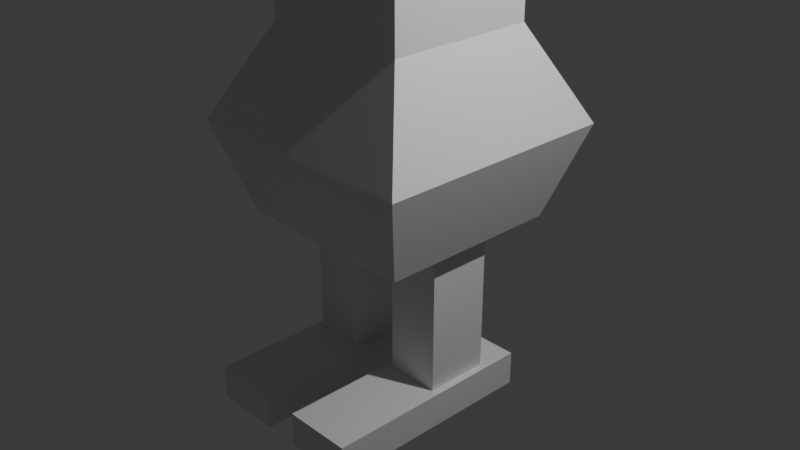 # Source: pato.blend  (saved by Blender 4.2.66; exported with 4.5.12 LTS)
import bpy
from mathutils import Matrix  # noqa: F401  (used for matrix-valued properties, if any)

bpy.ops.wm.read_factory_settings(use_empty=True)
scene = bpy.context.scene
scene.name = 'Scene'

# ---- collections
col_collection = bpy.data.collections.new('Collection'); scene.collection.children.link(col_collection)

# ---- materials (node trees are filled in below, after node groups)
mat_material = bpy.data.materials.new('Material')
mat_material.alpha_threshold = 0.0
mat_material.roughness = 0.5
mat_material.line_color = (0.0, 0.0, 0.0, 1.0)

# ---- material node trees
mat_material.use_nodes = True; mat_material.node_tree.nodes.clear()
_N = mat_material.node_tree.nodes; _L = mat_material.node_tree.links
n0 = _N.new('ShaderNodeOutputMaterial'); n0.name = 'Material Output'; n0.location = (300, 300)
n1 = _N.new('ShaderNodeBsdfPrincipled'); n1.name = 'Principled BSDF'; n1.location = (10, 300)
n1.inputs[3].default_value = 1.45
_L.new(n1.outputs[0], n0.inputs[0])
n0.is_active_output = True

# ---- world
world_world = bpy.data.worlds.new('World'); scene.world = world_world
world_world.use_nodes = True; world_world.node_tree.nodes.clear()
_N = world_world.node_tree.nodes; _L = world_world.node_tree.links
n0 = _N.new('ShaderNodeOutputWorld'); n0.name = 'World Output'; n0.location = (300, 300)
n1 = _N.new('ShaderNodeBackground'); n1.name = 'Background'; n1.location = (10, 300)
n1.inputs[0].default_value = (0.05088, 0.05088, 0.05088, 1.0)
_L.new(n1.outputs[0], n0.inputs[0])
n0.is_active_output = True
world_world.color = (0.05088, 0.05088, 0.05088)
world_world.sun_shadow_jitter_overblur = 0.0

# ---- cameras
cam_camera = bpy.data.cameras.new('Camera')
cam_camera.clip_end = 100.0
cam_camera.ortho_scale = 7.314

# ---- lights
light_light = bpy.data.lights.new('Light', 'POINT')
light_light.energy = 1000.0
light_light.shadow_soft_size = 0.1

# ---- meshes
me_cube = bpy.data.meshes.new('Cube')
me_cube.from_pydata([(0.8204, 0.8204, 1.0), (0.8598, 0.3493, -1.0), (0.8204, -0.8204, 1.0), (0.8598, -0.3493, -1.0), (1.331, 1.331, 0.0), (1.331, -1.331, 0.0), (0.8204, -0.8204, 4.865), (0.8204, 0.8204, 4.865), (0.8204, 0.8204, 2.593), (0.8204, -0.8204, 2.593), (0.8204, 0.8204, 3.132), (0.8204, -0.8204, 3.132), (0.8204, -0.8204, 3.132), (0.8204, -0.8204, 2.593), (0.8204, 0.8204, 2.593), (0.8204, 0.8204, 3.132), (0.0, 1.0, -1.0), (0.0, -0.8204, 1.0), (0.0, -1.0, -1.0), (0.0, 0.8204, 1.0), (0.0, 1.331, 0.0), (0.0, -1.331, 0.0), (0.0, -0.8204, 4.865), (0.0, 0.8204, 4.865), (0.0, -0.8204, 2.593), (0.0, 0.8204, 2.593), (0.0, -0.8204, 3.132), (0.0, 0.8204, 3.132), (0.0, -3.817, 2.593), (0.0, -3.817, 3.132), (0.0, 1.535, 2.593), (0.0, 1.535, 3.132), (1.114, -3.817, 3.132), (1.114, -3.817, 2.593), (1.114, 1.535, 2.593), (1.114, 1.535, 3.132), (1.0, -1.0, -1.0), (0.2688, -0.3493, -1.0), (1.0, 1.0, -1.0), (0.2688, 0.3493, -1.0), (0.2688, 0.3493, -2.555), (0.2688, -0.3493, -2.555), (0.8598, -0.3493, -2.555), (0.8598, 0.3493, -2.555), (0.1909, 0.3493, -2.555), (0.1909, -0.3493, -2.555), (0.1909, -1.614, -2.925), (0.1909, -1.614, -2.555), (0.1909, 0.7475, -2.555), (0.1909, 0.7475, -2.925), (0.9377, -1.614, -2.555), (0.9377, -1.614, -2.925), (0.9377, 0.7475, -2.925), (0.9377, 0.7475, -2.555), (0.8204, -0.8204, 2.274), (0.8204, -0.8204, 1.956), (0.8204, -0.8204, 1.637), (0.8204, -0.8204, 1.319), (0.8204, 0.8204, 1.319), (0.8204, 0.8204, 1.637), (0.8204, 0.8204, 1.956), (0.8204, 0.8204, 2.274), (0.0, 0.8204, 1.319), (0.0, 0.8204, 1.637), (0.0, 0.8204, 1.956), (0.0, 0.8204, 2.274), (0.0, -0.8204, 1.319), (0.0, -0.8204, 1.637), (0.0, -0.8204, 1.956), (0.0, -0.8204, 2.274), (0.8204, 0.8204, 3.565), (0.8204, 0.8204, 3.998), (0.8204, 0.8204, 4.432), (0.8204, -0.8204, 4.432), (0.8204, -0.8204, 3.998), (0.8204, -0.8204, 3.565), (0.0, -0.8204, 3.565), (0.0, -0.8204, 3.998), (0.0, -0.8204, 4.432), (0.0, 0.8204, 3.565), (0.0, 0.8204, 3.998), (0.0, 0.8204, 4.432), (0.8204, 0.4102, 4.865), (0.8204, -2.98e-08, 4.865), (0.8204, -0.4102, 4.865), (0.8204, 0.4102, 3.132), (0.8204, -2.98e-08, 3.132), (0.8204, -0.4102, 3.132), (0.8204, 0.4102, 3.132), (0.8204, -2.98e-08, 3.132), (0.8204, -0.4102, 3.132), (0.0, 0.4102, 4.865), (0.0, -2.98e-08, 4.865), (0.0, -0.4102, 4.865), (0.8204, 0.4102, 3.565), (0.8204, -2.98e-08, 3.565), (0.8204, -0.4102, 3.565), (0.8204, 0.4102, 3.998), (0.8204, -2.98e-08, 3.998), (0.8204, -0.4102, 3.998), (0.8204, 0.4102, 4.432), (0.8204, -2.98e-08, 4.432), (0.8204, -0.4102, 4.432), (0.8204, 0.4102, 1.0), (0.8204, -2.98e-08, 1.0), (0.8204, -0.4102, 1.0), (1.0, -0.5, -1.0), (1.0, 0.0, -1.0), (1.0, 0.5, -1.0), (1.331, 0.6655, 0.0), (1.331, 0.0, 0.0), (1.331, -0.6655, 0.0), (0.8204, 0.4102, 2.593), (0.8204, -2.98e-08, 2.593), (0.8204, -0.4102, 2.593), (0.8204, -0.4102, 2.593), (0.8204, 2.98e-08, 2.593), (0.8204, 0.4102, 2.593), (0.8598, -0.1747, -1.0), (0.8598, 1.49e-08, -1.0), (0.8598, 0.1747, -1.0), (0.8598, -0.1747, -2.555), (0.8598, 1.49e-08, -2.555), (0.8598, 0.1747, -2.555), (0.8204, 0.4102, 1.319), (0.8204, -2.98e-08, 1.319), (0.8204, -0.4102, 1.319), (0.8204, 0.4102, 1.637), (0.8204, -2.98e-08, 1.637), (0.8204, -0.4102, 1.637), (0.8204, 0.4102, 1.956), (0.8204, -2.98e-08, 1.956), (0.8204, -0.4102, 1.956), (0.8204, 0.4102, 2.274), (0.8204, -2.98e-08, 2.274), (0.8204, -0.4102, 2.274), (0.5, -1.0, -1.0), (0.4102, -0.8204, 1.0), (0.6655, -1.331, 0.0), (0.4102, -0.8204, 2.593), (0.5643, -0.3493, -1.0), (0.5643, -0.3493, -2.555), (0.4102, -0.8204, 1.319), (0.4102, -0.8204, 1.637), (0.4102, -0.8204, 1.956), (0.4102, -0.8204, 2.274), (0.712, -0.3493, -1.0), (0.712, -0.3493, -2.555), (0.4166, -0.3493, -1.0), (0.4166, -0.3493, -2.555), (0.4102, 0.8204, 1.0), (0.6655, 1.331, 0.0), (0.4102, 0.8204, 2.593), (0.5, 1.0, -1.0), (0.712, 0.3493, -1.0), (0.5643, 0.3493, -1.0), (0.4166, 0.3493, -1.0), (0.712, 0.3493, -2.555), (0.5643, 0.3493, -2.555), (0.4166, 0.3493, -2.555), (0.4102, 0.8204, 1.319), (0.4102, 0.8204, 1.637), (0.4102, 0.8204, 1.956), (0.4102, 0.8204, 2.274)], [], [(118, 3, 42, 121), (111, 105, 2, 5), (20, 19, 150, 151), (106, 111, 5, 36), (100, 72, 7, 82), (78, 73, 6, 22), (69, 145, 139, 24), (133, 61, 8, 112), (28, 33, 32, 29), (87, 11, 12, 90), (112, 8, 14, 117), (31, 35, 34, 30), (16, 20, 151, 153), (72, 81, 23, 7), (84, 93, 22, 6), (136, 138, 21, 18), (34, 35, 32, 33), (11, 26, 29, 32, 35, 31, 27, 10, 15, 88, 89, 90, 12), (13, 115, 116, 117, 14, 8, 152, 25, 30, 34, 33, 28, 24, 139, 9), (37, 148, 140, 136, 18), (120, 1, 38, 108), (61, 163, 152, 8), (39, 37, 18, 16), (37, 39, 40, 41), (154, 1, 43, 157), (148, 37, 41, 149), (49, 52, 51, 46), (44, 48, 49, 46, 47, 45), (53, 50, 51, 52), (48, 53, 52, 49), (46, 51, 50, 47), (1, 154, 155, 153, 38), (0, 150, 160, 58), (58, 160, 161, 59), (59, 161, 162, 60), (103, 0, 58, 124), (124, 58, 59, 127), (127, 59, 60, 130), (130, 60, 61, 133), (145, 54, 9, 139), (137, 2, 57, 142), (142, 57, 56, 143), (143, 56, 55, 144), (10, 27, 79, 70), (70, 79, 80, 71), (71, 80, 81, 72), (26, 11, 75, 76), (76, 75, 74, 77), (77, 74, 73, 78), (85, 10, 70, 94), (94, 70, 71, 97), (97, 71, 72, 100), (74, 99, 102, 73), (99, 98, 101, 102), (98, 97, 100, 101), (75, 96, 99, 74), (96, 95, 98, 99), (95, 94, 97, 98), (11, 87, 96, 75), (87, 86, 95, 96), (86, 85, 94, 95), (7, 23, 91, 82), (82, 91, 92, 83), (83, 92, 93, 84), (10, 85, 88, 15), (85, 86, 89, 88), (86, 87, 90, 89), (73, 102, 84, 6), (102, 101, 83, 84), (101, 100, 82, 83), (55, 132, 135, 54), (132, 131, 134, 135), (131, 130, 133, 134), (56, 129, 132, 55), (129, 128, 131, 132), (128, 127, 130, 131), (57, 126, 129, 56), (126, 125, 128, 129), (125, 124, 127, 128), (2, 105, 126, 57), (105, 104, 125, 126), (104, 103, 124, 125), (3, 118, 106, 36), (118, 119, 107, 106), (119, 120, 108, 107), (9, 114, 115, 13), (114, 113, 116, 115), (113, 112, 117, 116), (54, 135, 114, 9), (135, 134, 113, 114), (134, 133, 112, 113), (38, 4, 109, 108), (108, 109, 110, 107), (107, 110, 111, 106), (4, 0, 103, 109), (109, 103, 104, 110), (110, 104, 105, 111), (1, 120, 123, 43), (120, 119, 122, 123), (119, 118, 121, 122), (60, 162, 163, 61), (68, 144, 145, 69), (67, 143, 144, 68), (66, 142, 143, 67), (146, 140, 141, 147), (138, 137, 17, 21), (5, 2, 137, 138), (17, 137, 142, 66), (3, 146, 147, 42), (140, 148, 149, 141), (36, 5, 138, 136), (140, 146, 3, 36, 136), (162, 64, 65, 163), (161, 63, 64, 162), (160, 62, 63, 161), (150, 19, 62, 160), (39, 156, 159, 40), (156, 155, 158, 159), (155, 154, 157, 158), (155, 156, 39, 16, 153), (163, 65, 25, 152), (153, 151, 4, 38), (151, 150, 0, 4), (144, 55, 54, 145), (44, 48, 53, 50, 47, 45)])
_uv = me_cube.uv_layers.new(name='UVMap')
_uv.uv.foreach_set('vector', [0.3494, 0.6747, 0.3494, 0.7244, 0.3494, 0.7244, 0.3494, 0.6747, 0.5, 0.6875, 0.625, 0.6875, 0.625, 0.75, 0.5, 0.75, 0.5, 0.375, 0.625, 0.375, 0.625, 0.4375, 0.5, 0.4375, 0.375, 0.6875, 0.5, 0.6875, 0.5, 0.75, 0.375, 0.75, 0.625, 0.5625, 0.625, 0.5, 0.625, 0.5, 0.625, 0.5625, 0.625, 0.875, 0.625, 0.75, 0.625, 0.75, 0.625, 0.875, 0.625, 0.875, 0.625, 0.8125, 0.625, 0.8125, 0.625, 0.875, 0.625, 0.5625, 0.625, 0.5, 0.625, 0.5, 0.625, 0.5625, 0.625, 0.875, 0.625, 0.75, 0.625, 0.75, 0.625, 0.875, 0.625, 0.6875, 0.625, 0.75, 0.625, 0.75, 0.625, 0.6875, 0.625, 0.5625, 0.625, 0.5, 0.625, 0.5, 0.625, 0.5625, 0.625, 0.375, 0.625, 0.5, 0.625, 0.5, 0.625, 0.375, 0.375, 0.375, 0.5, 0.375, 0.5, 0.4375, 0.375, 0.4375, 0.625, 0.5, 0.625, 0.375, 0.625, 0.375, 0.625, 0.5, 0.625, 0.6875, 0.75, 0.6875, 0.75, 0.75, 0.625, 0.75, 0.375, 0.8125, 0.5, 0.8125, 0.5, 0.875, 0.375, 0.875, 0.625, 0.5, 0.625, 0.5, 0.625, 0.75, 0.625, 0.75, 0.625, 0.75, 0.625, 0.875, 0.625, 0.875, 0.625, 0.75, 0.625, 0.5, 0.625, 0.375, 0.625, 0.375, 0.625, 0.5, 0.625, 0.5, 0.625, 0.5625, 0.625, 0.625, 0.625, 0.6875, 0.625, 0.75, 0.625, 0.75, 0.625, 0.6875, 0.625, 0.625, 0.625, 0.5625, 0.625, 0.5, 0.625, 0.5, 0.625, 0.4375, 0.625, 0.375, 0.625, 0.375, 0.625, 0.5, 0.625, 0.75, 0.625, 0.875, 0.625, 0.875, 0.625, 0.8125, 0.625, 0.75, 0.2756, 0.7244, 0.294, 0.7244, 0.3125, 0.7244, 0.3125, 0.75, 0.25, 0.75, 0.3494, 0.5753, 0.3494, 0.5256, 0.375, 0.5, 0.375, 0.5625, 0.625, 0.5, 0.625, 0.4375, 0.625, 0.4375, 0.625, 0.5, 0.2756, 0.5256, 0.2756, 0.7244, 0.25, 0.75, 0.25, 0.5, 0.2756, 0.7244, 0.2756, 0.5256, 0.2756, 0.5256, 0.2756, 0.7244, 0.331, 0.5256, 0.3494, 0.5256, 0.3494, 0.5256, 0.331, 0.5256, 0.294, 0.7244, 0.2756, 0.7244, 0.2756, 0.7244, 0.294, 0.7244, 0.2756, 0.5256, 0.3494, 0.5256, 0.3494, 0.7244, 0.2756, 0.7244, 0.2756, 0.5256, 0.2756, 0.5256, 0.2756, 0.5256, 0.2756, 0.7244, 0.2756, 0.7244, 0.2756, 0.7244, 0.3494, 0.5256, 0.3494, 0.7244, 0.3494, 0.7244, 0.3494, 0.5256, 0.2756, 0.5256, 0.3494, 0.5256, 0.3494, 0.5256, 0.2756, 0.5256, 0.2756, 0.7244, 0.3494, 0.7244, 0.3494, 0.7244, 0.2756, 0.7244, 0.3494, 0.5256, 0.331, 0.5256, 0.3125, 0.5256, 0.3125, 0.5, 0.375, 0.5, 0.625, 0.5, 0.625, 0.4375, 0.625, 0.4375, 0.625, 0.5, 0.625, 0.5, 0.625, 0.4375, 0.625, 0.4375, 0.625, 0.5, 0.625, 0.5, 0.625, 0.4375, 0.625, 0.4375, 0.625, 0.5, 0.625, 0.5625, 0.625, 0.5, 0.625, 0.5, 0.625, 0.5625, 0.625, 0.5625, 0.625, 0.5, 0.625, 0.5, 0.625, 0.5625, 0.625, 0.5625, 0.625, 0.5, 0.625, 0.5, 0.625, 0.5625, 0.625, 0.5625, 0.625, 0.5, 0.625, 0.5, 0.625, 0.5625, 0.625, 0.8125, 0.625, 0.75, 0.625, 0.75, 0.625, 0.8125, 0.625, 0.8125, 0.625, 0.75, 0.625, 0.75, 0.625, 0.8125, 0.625, 0.8125, 0.625, 0.75, 0.625, 0.75, 0.625, 0.8125, 0.625, 0.8125, 0.625, 0.75, 0.625, 0.75, 0.625, 0.8125, 0.625, 0.5, 0.625, 0.375, 0.625, 0.375, 0.625, 0.5, 0.625, 0.5, 0.625, 0.375, 0.625, 0.375, 0.625, 0.5, 0.625, 0.5, 0.625, 0.375, 0.625, 0.375, 0.625, 0.5, 0.625, 0.875, 0.625, 0.75, 0.625, 0.75, 0.625, 0.875, 0.625, 0.875, 0.625, 0.75, 0.625, 0.75, 0.625, 0.875, 0.625, 0.875, 0.625, 0.75, 0.625, 0.75, 0.625, 0.875, 0.625, 0.5625, 0.625, 0.5, 0.625, 0.5, 0.625, 0.5625, 0.625, 0.5625, 0.625, 0.5, 0.625, 0.5, 0.625, 0.5625, 0.625, 0.5625, 0.625, 0.5, 0.625, 0.5, 0.625, 0.5625, 0.625, 0.75, 0.625, 0.6875, 0.625, 0.6875, 0.625, 0.75, 0.625, 0.6875, 0.625, 0.625, 0.625, 0.625, 0.625, 0.6875, 0.625, 0.625, 0.625, 0.5625, 0.625, 0.5625, 0.625, 0.625, 0.625, 0.75, 0.625, 0.6875, 0.625, 0.6875, 0.625, 0.75, 0.625, 0.6875, 0.625, 0.625, 0.625, 0.625, 0.625, 0.6875, 0.625, 0.625, 0.625, 0.5625, 0.625, 0.5625, 0.625, 0.625, 0.625, 0.75, 0.625, 0.6875, 0.625, 0.6875, 0.625, 0.75, 0.625, 0.6875, 0.625, 0.625, 0.625, 0.625, 0.625, 0.6875, 0.625, 0.625, 0.625, 0.5625, 0.625, 0.5625, 0.625, 0.625, 0.625, 0.5, 0.75, 0.5, 0.75, 0.5625, 0.625, 0.5625, 0.625, 0.5625, 0.75, 0.5625, 0.75, 0.625, 0.625, 0.625, 0.625, 0.625, 0.75, 0.625, 0.75, 0.6875, 0.625, 0.6875, 0.625, 0.5, 0.625, 0.5625, 0.625, 0.5625, 0.625, 0.5, 0.625, 0.5625, 0.625, 0.625, 0.625, 0.625, 0.625, 0.5625, 0.625, 0.625, 0.625, 0.6875, 0.625, 0.6875, 0.625, 0.625, 0.625, 0.75, 0.625, 0.6875, 0.625, 0.6875, 0.625, 0.75, 0.625, 0.6875, 0.625, 0.625, 0.625, 0.625, 0.625, 0.6875, 0.625, 0.625, 0.625, 0.5625, 0.625, 0.5625, 0.625, 0.625, 0.625, 0.75, 0.625, 0.6875, 0.625, 0.6875, 0.625, 0.75, 0.625, 0.6875, 0.625, 0.625, 0.625, 0.625, 0.625, 0.6875, 0.625, 0.625, 0.625, 0.5625, 0.625, 0.5625, 0.625, 0.625, 0.625, 0.75, 0.625, 0.6875, 0.625, 0.6875, 0.625, 0.75, 0.625, 0.6875, 0.625, 0.625, 0.625, 0.625, 0.625, 0.6875, 0.625, 0.625, 0.625, 0.5625, 0.625, 0.5625, 0.625, 0.625, 0.625, 0.75, 0.625, 0.6875, 0.625, 0.6875, 0.625, 0.75, 0.625, 0.6875, 0.625, 0.625, 0.625, 0.625, 0.625, 0.6875, 0.625, 0.625, 0.625, 0.5625, 0.625, 0.5625, 0.625, 0.625, 0.625, 0.75, 0.625, 0.6875, 0.625, 0.6875, 0.625, 0.75, 0.625, 0.6875, 0.625, 0.625, 0.625, 0.625, 0.625, 0.6875, 0.625, 0.625, 0.625, 0.5625, 0.625, 0.5625, 0.625, 0.625, 0.3494, 0.7244, 0.3494, 0.6747, 0.375, 0.6875, 0.375, 0.75, 0.3494, 0.6747, 0.3494, 0.625, 0.375, 0.625, 0.375, 0.6875, 0.3494, 0.625, 0.3494, 0.5753, 0.375, 0.5625, 0.375, 0.625, 0.625, 0.75, 0.625, 0.6875, 0.625, 0.6875, 0.625, 0.75, 0.625, 0.6875, 0.625, 0.625, 0.625, 0.625, 0.625, 0.6875, 0.625, 0.625, 0.625, 0.5625, 0.625, 0.5625, 0.625, 0.625, 0.625, 0.75, 0.625, 0.6875, 0.625, 0.6875, 0.625, 0.75, 0.625, 0.6875, 0.625, 0.625, 0.625, 0.625, 0.625, 0.6875, 0.625, 0.625, 0.625, 0.5625, 0.625, 0.5625, 0.625, 0.625, 0.375, 0.5, 0.5, 0.5, 0.5, 0.5625, 0.375, 0.5625, 0.375, 0.5625, 0.5, 0.5625, 0.5, 0.625, 0.375, 0.625, 0.375, 0.625, 0.5, 0.625, 0.5, 0.6875, 0.375, 0.6875, 0.5, 0.5, 0.625, 0.5, 0.625, 0.5625, 0.5, 0.5625, 0.5, 0.5625, 0.625, 0.5625, 0.625, 0.625, 0.5, 0.625, 0.5, 0.625, 0.625, 0.625, 0.625, 0.6875, 0.5, 0.6875, 0.3494, 0.5256, 0.3494, 0.5753, 0.3494, 0.5753, 0.3494, 0.5256, 0.3494, 0.5753, 0.3494, 0.625, 0.3494, 0.625, 0.3494, 0.5753, 0.3494, 0.625, 0.3494, 0.6747, 0.3494, 0.6747, 0.3494, 0.625, 0.625, 0.5, 0.625, 0.4375, 0.625, 0.4375, 0.625, 0.5, 0.625, 0.875, 0.625, 0.8125, 0.625, 0.8125, 0.625, 0.875, 0.625, 0.875, 0.625, 0.8125, 0.625, 0.8125, 0.625, 0.875, 0.625, 0.875, 0.625, 0.8125, 0.625, 0.8125, 0.625, 0.875, 0.331, 0.7244, 0.3125, 0.7244, 0.3125, 0.7244, 0.331, 0.7244, 0.5, 0.8125, 0.625, 0.8125, 0.625, 0.875, 0.5, 0.875, 0.5, 0.75, 0.625, 0.75, 0.625, 0.8125, 0.5, 0.8125, 0.625, 0.875, 0.625, 0.8125, 0.625, 0.8125, 0.625, 0.875, 0.3494, 0.7244, 0.331, 0.7244, 0.331, 0.7244, 0.3494, 0.7244, 0.3125, 0.7244, 0.294, 0.7244, 0.294, 0.7244, 0.3125, 0.7244, 0.375, 0.75, 0.5, 0.75, 0.5, 0.8125, 0.375, 0.8125, 0.3125, 0.7244, 0.331, 0.7244, 0.3494, 0.7244, 0.375, 0.75, 0.3125, 0.75, 0.625, 0.4375, 0.625, 0.375, 0.625, 0.375, 0.625, 0.4375, 0.625, 0.4375, 0.625, 0.375, 0.625, 0.375, 0.625, 0.4375, 0.625, 0.4375, 0.625, 0.375, 0.625, 0.375, 0.625, 0.4375, 0.625, 0.4375, 0.625, 0.375, 0.625, 0.375, 0.625, 0.4375, 0.2756, 0.5256, 0.294, 0.5256, 0.294, 0.5256, 0.2756, 0.5256, 0.294, 0.5256, 0.3125, 0.5256, 0.3125, 0.5256, 0.294, 0.5256, 0.3125, 0.5256, 0.331, 0.5256, 0.331, 0.5256, 0.3125, 0.5256, 0.3125, 0.5256, 0.294, 0.5256, 0.2756, 0.5256, 0.25, 0.5, 0.3125, 0.5, 0.625, 0.4375, 0.625, 0.375, 0.625, 0.375, 0.625, 0.4375, 0.375, 0.4375, 0.5, 0.4375, 0.5, 0.5, 0.375, 0.5, 0.5, 0.4375, 0.625, 0.4375, 0.625, 0.5, 0.5, 0.5, 0.625, 0.8125, 0.625, 0.75, 0.625, 0.75, 0.625, 0.8125, 0.0, 0.0, 0.0, 0.0, 0.0, 0.0, 0.0, 0.0, 0.0, 0.0, 0.0, 0.0])
me_cube.materials.append(mat_material)
me_cube.use_mirror_vertex_groups = False
me_cube.update()

# ---- objects
ob_cube = bpy.data.objects.new('Cube', me_cube)
ob_light = bpy.data.objects.new('Light', light_light)
ob_camera = bpy.data.objects.new('Camera', cam_camera)

# ---- transforms, parenting, visibility, modifiers, constraints
ob_cube.location = (0.0, 0.0, 1.053)
ob_cube.lock_rotations_4d = False
ob_cube.empty_display_type = 'ARROWS'
ob_cube.lineart.crease_threshold = 0.0
_m = ob_cube.modifiers.new('Mirror', 'MIRROR')
_m.use_clip = True
ob_light.location = (4.076, 1.005, 5.904)
ob_light.rotation_euler = (0.6503, 0.05522, 1.866)
ob_light.lock_rotations_4d = False
ob_light.empty_display_type = 'ARROWS'
ob_light.color = (0.0, 0.0, 0.0, 0.0)
ob_light.lineart.crease_threshold = 0.0
ob_camera.location = (7.359, -6.926, 4.958)
ob_camera.rotation_euler = (1.109, 0.0, 0.8149)
ob_camera.lock_rotations_4d = False
ob_camera.empty_display_type = 'ARROWS'
ob_camera.color = (0.0, 0.0, 0.0, 0.0)
ob_camera.display_type = 'WIRE'
ob_camera.lineart.crease_threshold = 0.0

# ---- collection membership
col_collection.objects.link(ob_cube)
col_collection.objects.link(ob_light)
col_collection.objects.link(ob_camera)

# ---- scene / render settings (as saved in the file)
scene.camera = ob_camera
scene.frame_start = 1; scene.frame_end = 250; scene.frame_set(0)
scene.render.engine = 'BLENDER_EEVEE_NEXT'
bpy.context.view_layer.update()
